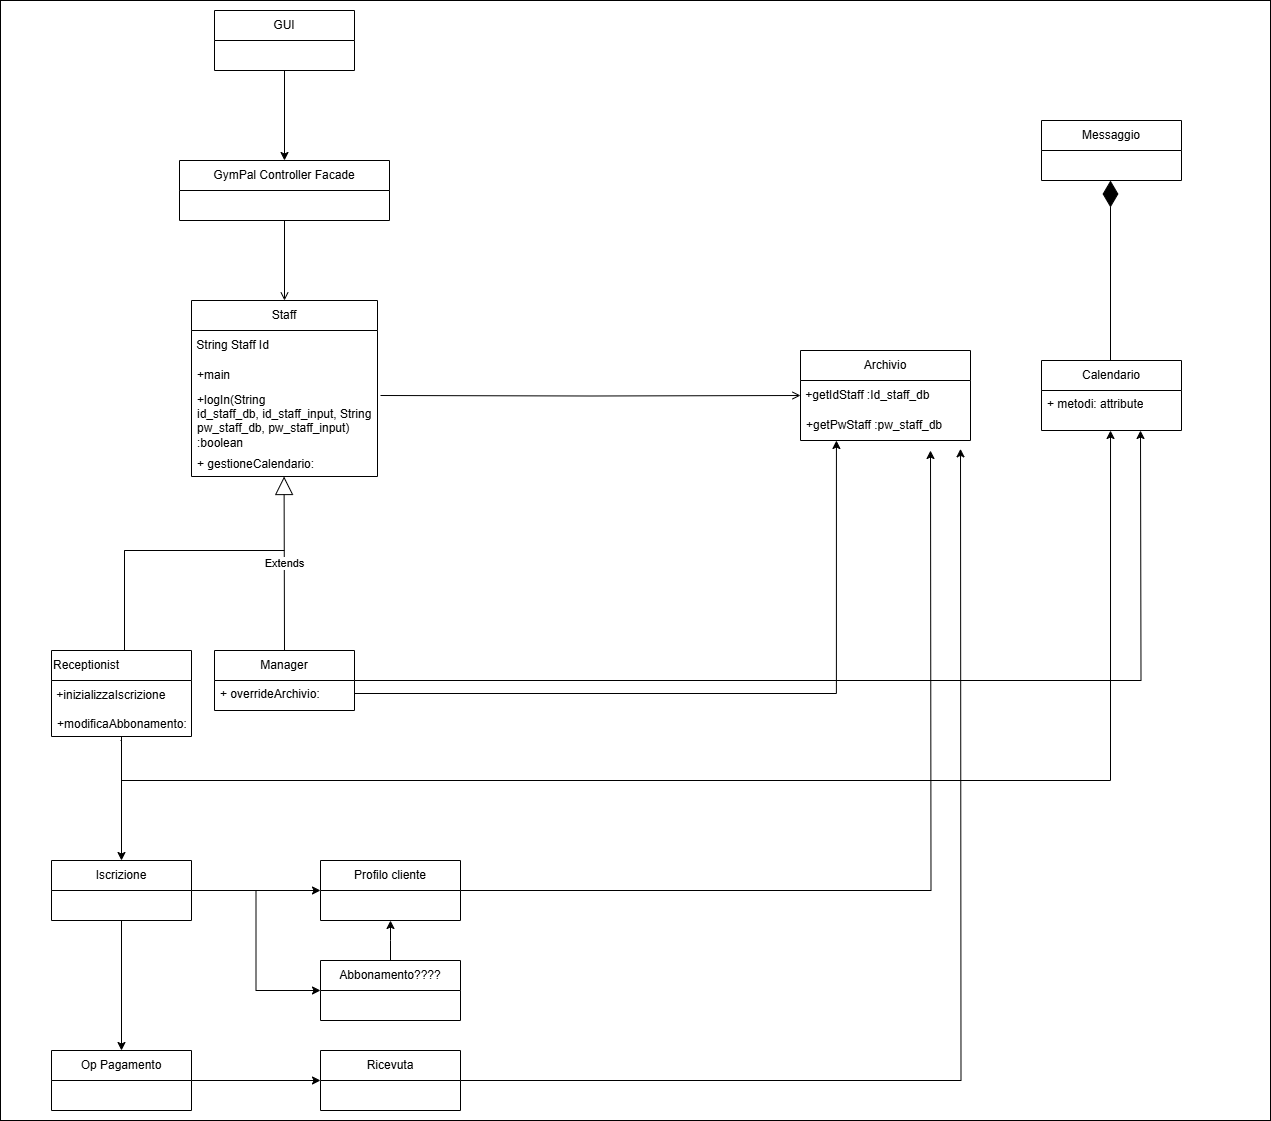

The diagram above was exported from draw.io. Its source (the exported page's mxGraphModel, read from the mxfile embedded in the PNG):
<mxGraphModel dx="1426" dy="743" grid="1" gridSize="10" guides="1" tooltips="1" connect="1" arrows="1" fold="1" page="1" pageScale="1" pageWidth="827" pageHeight="1169" math="0" shadow="0">
  <root>
    <mxCell id="0" />
    <mxCell id="1" parent="0" />
    <mxCell id="-XWO4VeB3XNL8yMkV0jM-1" value="" style="rounded=0;whiteSpace=wrap;html=1;" vertex="1" parent="1">
      <mxGeometry x="130" y="10" width="1270" height="1120" as="geometry" />
    </mxCell>
    <mxCell id="K4UdIjhKpKmGgGh5I3fO-39" style="edgeStyle=orthogonalEdgeStyle;rounded=0;orthogonalLoop=1;jettySize=auto;html=1;entryX=0.5;entryY=0;entryDx=0;entryDy=0;endArrow=open;endFill=0;" parent="1" source="K4UdIjhKpKmGgGh5I3fO-10" target="K4UdIjhKpKmGgGh5I3fO-35" edge="1">
      <mxGeometry relative="1" as="geometry">
        <mxPoint x="420" y="360" as="targetPoint" />
      </mxGeometry>
    </mxCell>
    <mxCell id="K4UdIjhKpKmGgGh5I3fO-10" value="GymPal Controller Facade" style="swimlane;fontStyle=0;childLayout=stackLayout;horizontal=1;startSize=30;horizontalStack=0;resizeParent=1;resizeParentMax=0;resizeLast=0;collapsible=1;marginBottom=0;whiteSpace=wrap;html=1;" parent="1" vertex="1">
      <mxGeometry x="309" y="170" width="210" height="60" as="geometry" />
    </mxCell>
    <mxCell id="K4UdIjhKpKmGgGh5I3fO-18" style="edgeStyle=orthogonalEdgeStyle;rounded=0;orthogonalLoop=1;jettySize=auto;html=1;" parent="1" source="K4UdIjhKpKmGgGh5I3fO-14" target="K4UdIjhKpKmGgGh5I3fO-10" edge="1">
      <mxGeometry relative="1" as="geometry" />
    </mxCell>
    <mxCell id="K4UdIjhKpKmGgGh5I3fO-14" value="GUI" style="swimlane;fontStyle=0;childLayout=stackLayout;horizontal=1;startSize=30;horizontalStack=0;resizeParent=1;resizeParentMax=0;resizeLast=0;collapsible=1;marginBottom=0;whiteSpace=wrap;html=1;" parent="1" vertex="1">
      <mxGeometry x="344" y="20" width="140" height="60" as="geometry" />
    </mxCell>
    <mxCell id="K4UdIjhKpKmGgGh5I3fO-26" value="Archivio" style="swimlane;fontStyle=0;childLayout=stackLayout;horizontal=1;startSize=30;horizontalStack=0;resizeParent=1;resizeParentMax=0;resizeLast=0;collapsible=1;marginBottom=0;whiteSpace=wrap;html=1;" parent="1" vertex="1">
      <mxGeometry x="930" y="360" width="170" height="90" as="geometry" />
    </mxCell>
    <mxCell id="K4UdIjhKpKmGgGh5I3fO-32" value="&amp;nbsp;+getIdStaff :I&lt;span style=&quot;&quot;&gt;d_staff_db&lt;/span&gt;" style="text;html=1;align=left;verticalAlign=middle;whiteSpace=wrap;rounded=0;" parent="K4UdIjhKpKmGgGh5I3fO-26" vertex="1">
      <mxGeometry y="30" width="170" height="30" as="geometry" />
    </mxCell>
    <mxCell id="K4UdIjhKpKmGgGh5I3fO-34" value="&lt;span style=&quot;&quot;&gt;+getPwStaff :pw&lt;/span&gt;_staff_db" style="text;strokeColor=none;fillColor=none;align=left;verticalAlign=middle;spacingLeft=4;spacingRight=4;overflow=hidden;points=[[0,0.5],[1,0.5]];portConstraint=eastwest;rotatable=0;whiteSpace=wrap;html=1;" parent="K4UdIjhKpKmGgGh5I3fO-26" vertex="1">
      <mxGeometry y="60" width="170" height="30" as="geometry" />
    </mxCell>
    <mxCell id="K4UdIjhKpKmGgGh5I3fO-30" style="edgeStyle=orthogonalEdgeStyle;rounded=0;orthogonalLoop=1;jettySize=auto;html=1;entryX=0;entryY=0.5;entryDx=0;entryDy=0;endArrow=open;endFill=0;" parent="1" target="K4UdIjhKpKmGgGh5I3fO-26" edge="1">
      <mxGeometry relative="1" as="geometry">
        <mxPoint x="510" y="405" as="sourcePoint" />
      </mxGeometry>
    </mxCell>
    <mxCell id="K4UdIjhKpKmGgGh5I3fO-35" value="Staff" style="swimlane;fontStyle=0;childLayout=stackLayout;horizontal=1;startSize=30;horizontalStack=0;resizeParent=1;resizeParentMax=0;resizeLast=0;collapsible=1;marginBottom=0;whiteSpace=wrap;html=1;" parent="1" vertex="1">
      <mxGeometry x="321" y="310" width="186" height="176" as="geometry" />
    </mxCell>
    <mxCell id="K4UdIjhKpKmGgGh5I3fO-75" value="&amp;nbsp;String Staff Id" style="text;html=1;align=left;verticalAlign=middle;whiteSpace=wrap;rounded=0;" parent="K4UdIjhKpKmGgGh5I3fO-35" vertex="1">
      <mxGeometry y="30" width="186" height="30" as="geometry" />
    </mxCell>
    <mxCell id="K4UdIjhKpKmGgGh5I3fO-25" value="+main" style="text;strokeColor=none;fillColor=none;align=left;verticalAlign=middle;spacingLeft=4;spacingRight=4;overflow=hidden;points=[[0,0.5],[1,0.5]];portConstraint=eastwest;rotatable=0;whiteSpace=wrap;html=1;" parent="K4UdIjhKpKmGgGh5I3fO-35" vertex="1">
      <mxGeometry y="60" width="186" height="30" as="geometry" />
    </mxCell>
    <mxCell id="K4UdIjhKpKmGgGh5I3fO-50" value="&lt;div&gt;&lt;span style=&quot;background-color: transparent; color: light-dark(rgb(0, 0, 0), rgb(255, 255, 255));&quot;&gt;+logIn(String id_staff_db,&amp;nbsp;&lt;/span&gt;&lt;span style=&quot;background-color: transparent; color: light-dark(rgb(0, 0, 0), rgb(255, 255, 255));&quot;&gt;id_staff_input&lt;/span&gt;&lt;span style=&quot;background-color: transparent; color: light-dark(rgb(0, 0, 0), rgb(255, 255, 255));&quot;&gt;, String pw_staff_db, pw_staff_input)&lt;/span&gt;&lt;/div&gt;&lt;div&gt;:boolean&lt;/div&gt;" style="text;strokeColor=none;fillColor=none;align=left;verticalAlign=middle;spacingLeft=4;spacingRight=4;overflow=hidden;points=[[0,0.5],[1,0.5]];portConstraint=eastwest;rotatable=0;whiteSpace=wrap;html=1;" parent="K4UdIjhKpKmGgGh5I3fO-35" vertex="1">
      <mxGeometry y="90" width="186" height="60" as="geometry" />
    </mxCell>
    <mxCell id="K4UdIjhKpKmGgGh5I3fO-83" value="+ gestioneCalendario:&amp;nbsp;" style="text;strokeColor=none;fillColor=none;align=left;verticalAlign=top;spacingLeft=4;spacingRight=4;overflow=hidden;rotatable=0;points=[[0,0.5],[1,0.5]];portConstraint=eastwest;whiteSpace=wrap;html=1;" parent="K4UdIjhKpKmGgGh5I3fO-35" vertex="1">
      <mxGeometry y="150" width="186" height="26" as="geometry" />
    </mxCell>
    <mxCell id="K4UdIjhKpKmGgGh5I3fO-84" style="edgeStyle=orthogonalEdgeStyle;rounded=0;orthogonalLoop=1;jettySize=auto;html=1;entryX=0.529;entryY=1;entryDx=0;entryDy=0;entryPerimeter=0;exitX=1;exitY=0.5;exitDx=0;exitDy=0;" parent="1" source="K4UdIjhKpKmGgGh5I3fO-82" edge="1">
      <mxGeometry relative="1" as="geometry">
        <mxPoint x="965.9300000000003" y="449.9999999999999" as="targetPoint" />
        <mxPoint x="430.0000000000002" y="703.0344827586207" as="sourcePoint" />
        <Array as="points">
          <mxPoint x="484" y="703" />
          <mxPoint x="966" y="703" />
        </Array>
      </mxGeometry>
    </mxCell>
    <mxCell id="K4UdIjhKpKmGgGh5I3fO-85" style="edgeStyle=orthogonalEdgeStyle;rounded=0;orthogonalLoop=1;jettySize=auto;html=1;" parent="1" source="K4UdIjhKpKmGgGh5I3fO-52" edge="1">
      <mxGeometry relative="1" as="geometry">
        <mxPoint x="1270" y="440" as="targetPoint" />
      </mxGeometry>
    </mxCell>
    <mxCell id="K4UdIjhKpKmGgGh5I3fO-52" value="Manager" style="swimlane;fontStyle=0;childLayout=stackLayout;horizontal=1;startSize=30;horizontalStack=0;resizeParent=1;resizeParentMax=0;resizeLast=0;collapsible=1;marginBottom=0;whiteSpace=wrap;html=1;" parent="1" vertex="1">
      <mxGeometry x="344" y="660" width="140" height="60" as="geometry" />
    </mxCell>
    <mxCell id="K4UdIjhKpKmGgGh5I3fO-82" value="+ overrideArchivio:" style="text;strokeColor=none;fillColor=none;align=left;verticalAlign=top;spacingLeft=4;spacingRight=4;overflow=hidden;rotatable=0;points=[[0,0.5],[1,0.5]];portConstraint=eastwest;whiteSpace=wrap;html=1;" parent="K4UdIjhKpKmGgGh5I3fO-52" vertex="1">
      <mxGeometry y="30" width="140" height="30" as="geometry" />
    </mxCell>
    <mxCell id="K4UdIjhKpKmGgGh5I3fO-87" style="edgeStyle=orthogonalEdgeStyle;rounded=0;orthogonalLoop=1;jettySize=auto;html=1;entryX=0.493;entryY=1;entryDx=0;entryDy=0;entryPerimeter=0;" parent="1" source="K4UdIjhKpKmGgGh5I3fO-60" target="K4UdIjhKpKmGgGh5I3fO-86" edge="1">
      <mxGeometry relative="1" as="geometry">
        <mxPoint x="680" y="750.8333333333334" as="targetPoint" />
        <Array as="points">
          <mxPoint x="251" y="790" />
          <mxPoint x="1240" y="790" />
        </Array>
      </mxGeometry>
    </mxCell>
    <mxCell id="K4UdIjhKpKmGgGh5I3fO-60" value="Receptionist" style="swimlane;fontStyle=0;childLayout=stackLayout;horizontal=1;startSize=30;horizontalStack=0;resizeParent=1;resizeParentMax=0;resizeLast=0;collapsible=1;marginBottom=0;whiteSpace=wrap;html=1;align=left;" parent="1" vertex="1">
      <mxGeometry x="181" y="660" width="140" height="86" as="geometry" />
    </mxCell>
    <mxCell id="K4UdIjhKpKmGgGh5I3fO-88" value="&amp;nbsp;+inizializzaIscrizione" style="text;html=1;align=left;verticalAlign=middle;resizable=0;points=[];autosize=1;strokeColor=none;fillColor=none;" parent="K4UdIjhKpKmGgGh5I3fO-60" vertex="1">
      <mxGeometry y="30" width="140" height="30" as="geometry" />
    </mxCell>
    <mxCell id="K4UdIjhKpKmGgGh5I3fO-95" value="+modificaAbbonamento:&amp;nbsp;" style="text;strokeColor=none;fillColor=none;align=left;verticalAlign=top;spacingLeft=4;spacingRight=4;overflow=hidden;rotatable=0;points=[[0,0.5],[1,0.5]];portConstraint=eastwest;whiteSpace=wrap;html=1;" parent="K4UdIjhKpKmGgGh5I3fO-60" vertex="1">
      <mxGeometry y="60" width="140" height="26" as="geometry" />
    </mxCell>
    <mxCell id="K4UdIjhKpKmGgGh5I3fO-69" value="Extends" style="endArrow=block;endSize=16;endFill=0;html=1;rounded=0;entryX=0.5;entryY=0.769;entryDx=0;entryDy=0;entryPerimeter=0;" parent="1" edge="1">
      <mxGeometry width="160" relative="1" as="geometry">
        <mxPoint x="414" y="660" as="sourcePoint" />
        <mxPoint x="413.58" y="486.0039999999999" as="targetPoint" />
        <Array as="points" />
      </mxGeometry>
    </mxCell>
    <mxCell id="K4UdIjhKpKmGgGh5I3fO-70" value="" style="endArrow=none;html=1;rounded=0;" parent="1" edge="1">
      <mxGeometry relative="1" as="geometry">
        <mxPoint x="254" y="560" as="sourcePoint" />
        <mxPoint x="414" y="560" as="targetPoint" />
        <Array as="points">
          <mxPoint x="254" y="660" />
          <mxPoint x="254" y="560" />
        </Array>
      </mxGeometry>
    </mxCell>
    <mxCell id="K4UdIjhKpKmGgGh5I3fO-76" value="Calendario" style="swimlane;fontStyle=0;childLayout=stackLayout;horizontal=1;startSize=30;horizontalStack=0;resizeParent=1;resizeParentMax=0;resizeLast=0;collapsible=1;marginBottom=0;whiteSpace=wrap;html=1;" parent="1" vertex="1">
      <mxGeometry x="1171" y="370" width="140" height="70" as="geometry" />
    </mxCell>
    <mxCell id="K4UdIjhKpKmGgGh5I3fO-86" value="+ metodi: attribute" style="text;strokeColor=none;fillColor=none;align=left;verticalAlign=top;spacingLeft=4;spacingRight=4;overflow=hidden;rotatable=0;points=[[0,0.5],[1,0.5]];portConstraint=eastwest;whiteSpace=wrap;html=1;" parent="K4UdIjhKpKmGgGh5I3fO-76" vertex="1">
      <mxGeometry y="30" width="140" height="40" as="geometry" />
    </mxCell>
    <mxCell id="K4UdIjhKpKmGgGh5I3fO-92" style="edgeStyle=orthogonalEdgeStyle;rounded=0;orthogonalLoop=1;jettySize=auto;html=1;entryX=0;entryY=0.5;entryDx=0;entryDy=0;" parent="1" source="K4UdIjhKpKmGgGh5I3fO-77" target="K4UdIjhKpKmGgGh5I3fO-79" edge="1">
      <mxGeometry relative="1" as="geometry" />
    </mxCell>
    <mxCell id="K4UdIjhKpKmGgGh5I3fO-100" style="edgeStyle=orthogonalEdgeStyle;rounded=0;orthogonalLoop=1;jettySize=auto;html=1;entryX=0;entryY=0.5;entryDx=0;entryDy=0;" parent="1" source="K4UdIjhKpKmGgGh5I3fO-77" target="K4UdIjhKpKmGgGh5I3fO-78" edge="1">
      <mxGeometry relative="1" as="geometry">
        <mxPoint x="380" y="1010" as="targetPoint" />
      </mxGeometry>
    </mxCell>
    <mxCell id="K4UdIjhKpKmGgGh5I3fO-104" style="edgeStyle=orthogonalEdgeStyle;rounded=0;orthogonalLoop=1;jettySize=auto;html=1;entryX=0.5;entryY=0;entryDx=0;entryDy=0;" parent="1" source="K4UdIjhKpKmGgGh5I3fO-77" target="K4UdIjhKpKmGgGh5I3fO-102" edge="1">
      <mxGeometry relative="1" as="geometry" />
    </mxCell>
    <mxCell id="K4UdIjhKpKmGgGh5I3fO-77" value="Iscrizione" style="swimlane;fontStyle=0;childLayout=stackLayout;horizontal=1;startSize=30;horizontalStack=0;resizeParent=1;resizeParentMax=0;resizeLast=0;collapsible=1;marginBottom=0;whiteSpace=wrap;html=1;" parent="1" vertex="1">
      <mxGeometry x="181" y="870" width="140" height="60" as="geometry" />
    </mxCell>
    <mxCell id="K4UdIjhKpKmGgGh5I3fO-99" style="edgeStyle=orthogonalEdgeStyle;rounded=0;orthogonalLoop=1;jettySize=auto;html=1;" parent="1" source="K4UdIjhKpKmGgGh5I3fO-78" edge="1">
      <mxGeometry relative="1" as="geometry">
        <mxPoint x="520" y="930" as="targetPoint" />
      </mxGeometry>
    </mxCell>
    <mxCell id="K4UdIjhKpKmGgGh5I3fO-78" value="Abbonamento????" style="swimlane;fontStyle=0;childLayout=stackLayout;horizontal=1;startSize=30;horizontalStack=0;resizeParent=1;resizeParentMax=0;resizeLast=0;collapsible=1;marginBottom=0;whiteSpace=wrap;html=1;" parent="1" vertex="1">
      <mxGeometry x="450" y="970" width="140" height="60" as="geometry" />
    </mxCell>
    <mxCell id="K4UdIjhKpKmGgGh5I3fO-93" style="edgeStyle=orthogonalEdgeStyle;rounded=0;orthogonalLoop=1;jettySize=auto;html=1;" parent="1" source="K4UdIjhKpKmGgGh5I3fO-79" edge="1">
      <mxGeometry relative="1" as="geometry">
        <mxPoint x="1060" y="460" as="targetPoint" />
      </mxGeometry>
    </mxCell>
    <mxCell id="K4UdIjhKpKmGgGh5I3fO-79" value="Profilo cliente" style="swimlane;fontStyle=0;childLayout=stackLayout;horizontal=1;startSize=30;horizontalStack=0;resizeParent=1;resizeParentMax=0;resizeLast=0;collapsible=1;marginBottom=0;whiteSpace=wrap;html=1;" parent="1" vertex="1">
      <mxGeometry x="450" y="870" width="140" height="60" as="geometry" />
    </mxCell>
    <mxCell id="K4UdIjhKpKmGgGh5I3fO-89" value="" style="endArrow=diamondThin;endFill=1;endSize=24;html=1;rounded=0;" parent="1" edge="1">
      <mxGeometry width="160" relative="1" as="geometry">
        <mxPoint x="1240" y="370" as="sourcePoint" />
        <mxPoint x="1240" y="190" as="targetPoint" />
      </mxGeometry>
    </mxCell>
    <mxCell id="K4UdIjhKpKmGgGh5I3fO-90" value="Messaggio" style="swimlane;fontStyle=0;childLayout=stackLayout;horizontal=1;startSize=30;horizontalStack=0;resizeParent=1;resizeParentMax=0;resizeLast=0;collapsible=1;marginBottom=0;whiteSpace=wrap;html=1;" parent="1" vertex="1">
      <mxGeometry x="1171" y="130" width="140" height="60" as="geometry" />
    </mxCell>
    <mxCell id="K4UdIjhKpKmGgGh5I3fO-91" style="edgeStyle=orthogonalEdgeStyle;rounded=0;orthogonalLoop=1;jettySize=auto;html=1;" parent="1" target="K4UdIjhKpKmGgGh5I3fO-77" edge="1">
      <mxGeometry relative="1" as="geometry">
        <mxPoint x="250" y="750" as="sourcePoint" />
        <Array as="points">
          <mxPoint x="251" y="750" />
        </Array>
      </mxGeometry>
    </mxCell>
    <mxCell id="K4UdIjhKpKmGgGh5I3fO-105" style="edgeStyle=orthogonalEdgeStyle;rounded=0;orthogonalLoop=1;jettySize=auto;html=1;entryX=0;entryY=0.5;entryDx=0;entryDy=0;" parent="1" source="K4UdIjhKpKmGgGh5I3fO-102" target="K4UdIjhKpKmGgGh5I3fO-103" edge="1">
      <mxGeometry relative="1" as="geometry" />
    </mxCell>
    <mxCell id="K4UdIjhKpKmGgGh5I3fO-102" value="Op Pagamento" style="swimlane;fontStyle=0;childLayout=stackLayout;horizontal=1;startSize=30;horizontalStack=0;resizeParent=1;resizeParentMax=0;resizeLast=0;collapsible=1;marginBottom=0;whiteSpace=wrap;html=1;" parent="1" vertex="1">
      <mxGeometry x="181" y="1060" width="140" height="60" as="geometry" />
    </mxCell>
    <mxCell id="K4UdIjhKpKmGgGh5I3fO-106" style="edgeStyle=orthogonalEdgeStyle;rounded=0;orthogonalLoop=1;jettySize=auto;html=1;" parent="1" source="K4UdIjhKpKmGgGh5I3fO-103" edge="1">
      <mxGeometry relative="1" as="geometry">
        <mxPoint x="1090" y="458.3333333333333" as="targetPoint" />
      </mxGeometry>
    </mxCell>
    <mxCell id="K4UdIjhKpKmGgGh5I3fO-103" value="Ricevuta" style="swimlane;fontStyle=0;childLayout=stackLayout;horizontal=1;startSize=30;horizontalStack=0;resizeParent=1;resizeParentMax=0;resizeLast=0;collapsible=1;marginBottom=0;whiteSpace=wrap;html=1;" parent="1" vertex="1">
      <mxGeometry x="450" y="1060" width="140" height="60" as="geometry" />
    </mxCell>
  </root>
</mxGraphModel>